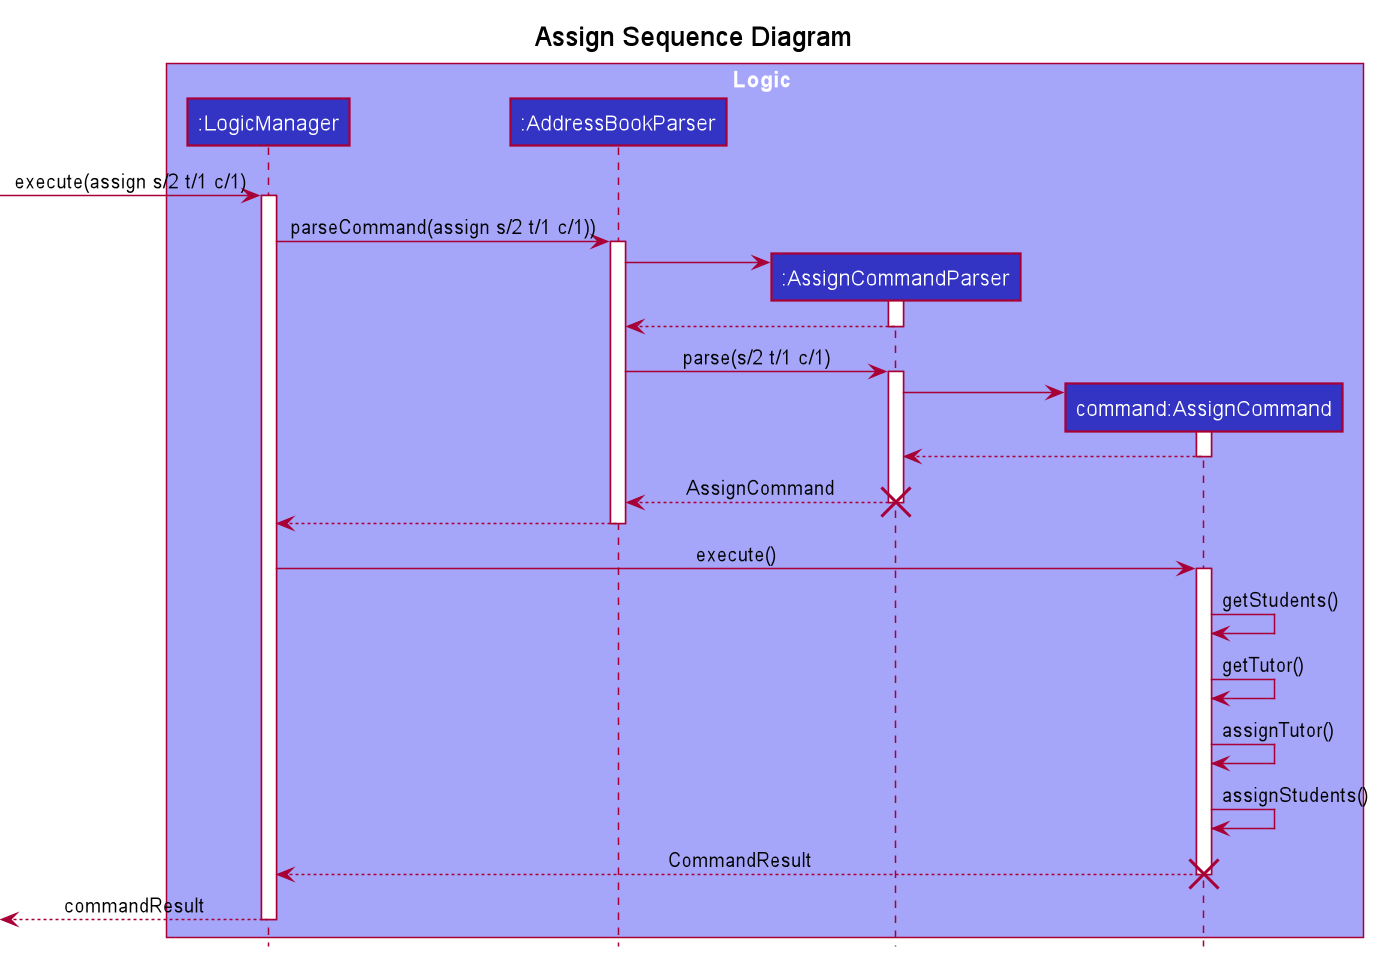

The diagram above was rendered by PlantUML. Its source (embedded in the PNG):
@startuml
!include Style.puml

hide footbox
title Assign Sequence Diagram
skinparam sequenceMessageAlign center

box Logic LOGIC_COLOR_T1
participant ":LogicManager" as LogicManager LOGIC_COLOR
participant ":AddressBookParser" as AddressBookParser LOGIC_COLOR
participant ":AssignCommandParser" as AssignCommandParser LOGIC_COLOR
participant "command:AssignCommand" as AssignCommand LOGIC_COLOR
end box

[-> LogicManager : execute(assign s/2 t/1 c/1)
activate LogicManager

LogicManager -> AddressBookParser : parseCommand(assign s/2 t/1 c/1))
activate AddressBookParser

create AssignCommandParser
AddressBookParser -> AssignCommandParser
activate AssignCommandParser

AssignCommandParser --> AddressBookParser
deactivate AssignCommandParser

AddressBookParser -> AssignCommandParser : parse(s/2 t/1 c/1)
activate AssignCommandParser

create AssignCommand
AssignCommandParser -> AssignCommand
activate AssignCommand

AssignCommand --> AssignCommandParser
deactivate AssignCommand

AssignCommandParser --> AddressBookParser : AssignCommand
deactivate AssignCommandParser
destroy AssignCommandParser

AddressBookParser --> LogicManager
deactivate AddressBookParser

LogicManager -> AssignCommand : execute()
activate AssignCommand

AssignCommand -> AssignCommand : getStudents()
AssignCommand -> AssignCommand : getTutor()
AssignCommand -> AssignCommand : assignTutor()
AssignCommand -> AssignCommand : assignStudents()

AssignCommand --> LogicManager : CommandResult
deactivate AssignCommand
destroy AssignCommand

LogicManager -->[ : commandResult
deactivate LogicManager



@enduml